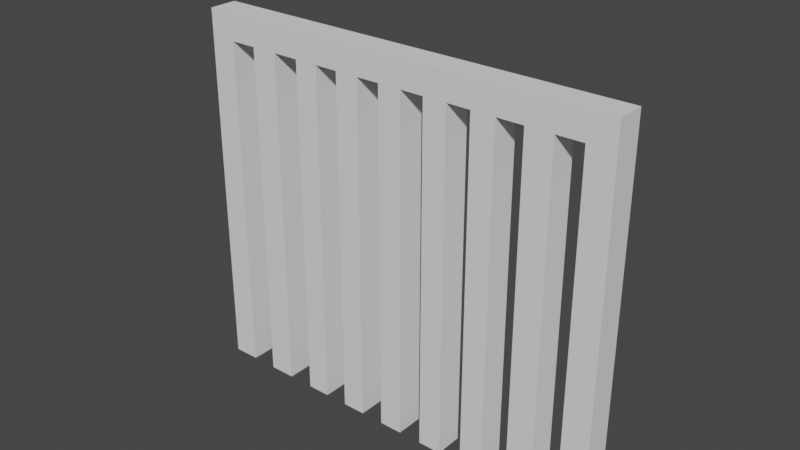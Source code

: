 # Source: village_gate.blend  (saved by Blender 2.83.19; exported with 4.5.12 LTS)
import bpy
from mathutils import Matrix  # noqa: F401  (used for matrix-valued properties, if any)

bpy.ops.wm.read_factory_settings(use_empty=True)
scene = bpy.context.scene
scene.name = 'Scene'

# ---- collections
col_collection = bpy.data.collections.new('Collection'); scene.collection.children.link(col_collection)

# ---- world
world_world = bpy.data.worlds.new('World'); scene.world = world_world
world_world.use_nodes = True; world_world.node_tree.nodes.clear()
_N = world_world.node_tree.nodes; _L = world_world.node_tree.links
n0 = _N.new('ShaderNodeOutputWorld'); n0.name = 'World Output'; n0.location = (300, 300)
n1 = _N.new('ShaderNodeBackground'); n1.name = 'Background'; n1.location = (10, 300)
n1.inputs[0].default_value = (0.05088, 0.05088, 0.05088, 1.0)
_L.new(n1.outputs[0], n0.inputs[0])
n0.is_active_output = True
world_world.color = (0.05088, 0.05088, 0.05088)
world_world.use_sun_shadow = False
world_world.sun_shadow_jitter_overblur = 0.0

# ---- meshes
me_grid = bpy.data.meshes.new('Grid')
me_grid.from_pydata([(-1.0, 0.0, -4.371e-08), (-0.7778, 0.0, -4.371e-08), (-0.5556, 0.0, -4.371e-08), (-0.3333, 0.0, -4.371e-08), (-0.1111, 0.0, -4.371e-08), (0.1111, 0.0, -4.371e-08), (0.3333, 0.0, -4.371e-08), (0.5556, 0.0, -4.371e-08), (0.7778, 0.0, -4.371e-08), (1.0, 0.0, -4.371e-08), (-1.0, 0.2222, -4.371e-08), (-0.7778, 0.2222, -4.371e-08), (-0.5556, 0.2222, -4.371e-08), (-0.3333, 0.2222, -4.371e-08), (-0.1111, 0.2222, -4.371e-08), (0.1111, 0.2222, -4.371e-08), (0.3333, 0.2222, -4.371e-08), (0.5556, 0.2222, -4.371e-08), (0.7778, 0.2222, -4.371e-08), (1.0, 0.2222, -4.371e-08), (-1.0, 0.4444, -4.371e-08), (-0.7778, 0.4444, -4.371e-08), (-0.5556, 0.4444, -4.371e-08), (-0.3333, 0.4444, -4.371e-08), (-0.1111, 0.4444, -4.371e-08), (0.1111, 0.4444, -4.371e-08), (0.3333, 0.4444, -4.371e-08), (0.5556, 0.4444, -4.371e-08), (0.7778, 0.4444, -4.371e-08), (1.0, 0.4444, -4.371e-08), (-1.0, 0.6667, -4.371e-08), (-0.7778, 0.6667, -4.371e-08), (-0.5556, 0.6667, -4.371e-08), (-0.3333, 0.6667, -4.371e-08), (-0.1111, 0.6667, -4.371e-08), (0.1111, 0.6667, -4.371e-08), (0.3333, 0.6667, -4.371e-08), (0.5556, 0.6667, -4.371e-08), (0.7778, 0.6667, -4.371e-08), (1.0, 0.6667, -4.371e-08), (-1.0, 0.8889, -4.371e-08), (-0.7778, 0.8889, -4.371e-08), (-0.5556, 0.8889, -4.371e-08), (-0.3333, 0.8889, -4.371e-08), (-0.1111, 0.8889, -4.371e-08), (0.1111, 0.8889, -4.371e-08), (0.3333, 0.8889, -4.371e-08), (0.5556, 0.8889, -4.371e-08), (0.7778, 0.8889, -4.371e-08), (1.0, 0.8889, -4.371e-08), (-1.0, 1.111, -4.371e-08), (-0.7778, 1.111, -4.371e-08), (-0.5556, 1.111, -4.371e-08), (-0.3333, 1.111, -4.371e-08), (-0.1111, 1.111, -4.371e-08), (0.1111, 1.111, -4.371e-08), (0.3333, 1.111, -4.371e-08), (0.5556, 1.111, -4.371e-08), (0.7778, 1.111, -4.371e-08), (1.0, 1.111, -4.371e-08), (-1.0, 1.333, -4.371e-08), (-0.7778, 1.333, -4.371e-08), (-0.5556, 1.333, -4.371e-08), (-0.3333, 1.333, -4.371e-08), (-0.1111, 1.333, -4.371e-08), (0.1111, 1.333, -4.371e-08), (0.3333, 1.333, -4.371e-08), (0.5556, 1.333, -4.371e-08), (0.7778, 1.333, -4.371e-08), (1.0, 1.333, -4.371e-08), (-1.0, 1.556, -4.371e-08), (-0.7778, 1.556, -4.371e-08), (-0.5556, 1.556, -4.371e-08), (-0.3333, 1.556, -4.371e-08), (-0.1111, 1.556, -4.371e-08), (0.1111, 1.556, -4.371e-08), (0.3333, 1.556, -4.371e-08), (0.5556, 1.556, -4.371e-08), (0.7778, 1.556, -4.371e-08), (1.0, 1.556, -4.371e-08), (-1.0, 1.778, -4.371e-08), (-0.7778, 1.778, -4.371e-08), (-0.5556, 1.778, -4.371e-08), (-0.3333, 1.778, -4.371e-08), (-0.1111, 1.778, -4.371e-08), (0.1111, 1.778, -4.371e-08), (0.3333, 1.778, -4.371e-08), (0.5556, 1.778, -4.371e-08), (0.7778, 1.778, -4.371e-08), (1.0, 1.778, -4.371e-08), (-1.0, 2.0, -4.371e-08), (-0.7778, 2.0, -4.371e-08), (-0.5556, 2.0, -4.371e-08), (-0.3333, 2.0, -4.371e-08), (-0.1111, 2.0, -4.371e-08), (0.1111, 2.0, -4.371e-08), (0.3333, 2.0, -4.371e-08), (0.5556, 2.0, -4.371e-08), (0.7778, 2.0, -4.371e-08), (1.0, 2.0, -4.371e-08), (-1.0, 0.0, -4.371e-08), (-1.0, 0.2222, -4.371e-08), (-1.0, 0.4444, -4.371e-08), (-1.0, 0.6667, -4.371e-08), (-1.0, 0.8889, -4.371e-08), (-1.0, 1.111, -4.371e-08), (-1.0, 1.333, -4.371e-08), (-1.0, 1.556, -4.371e-08), (-1.0, 1.778, -4.371e-08), (-1.0, 2.0, -4.371e-08), (-2.0, 0.0, -4.371e-08), (-2.0, 0.2222, -4.371e-08), (-2.0, 0.4444, -4.371e-08), (-2.0, 0.6667, -4.371e-08), (-2.0, 0.8889, -4.371e-08), (-2.0, 1.111, -4.371e-08), (-2.0, 1.333, -4.371e-08), (-2.0, 1.556, -4.371e-08), (-2.0, 1.778, -4.371e-08), (-2.0, 2.0, -4.371e-08), (2.0, 0.0, -4.371e-08), (2.0, 0.2222, -4.371e-08), (2.0, 0.4444, -4.371e-08), (2.0, 0.6667, -4.371e-08), (2.0, 0.8889, -4.371e-08), (2.0, 1.111, -4.371e-08), (2.0, 1.333, -4.371e-08), (2.0, 1.556, -4.371e-08), (2.0, 1.778, -4.371e-08), (2.0, 2.0, -4.371e-08), (-1.0, 4.0, -1.311e-07), (-0.3333, 0.6667, 0.2655), (-0.5556, 0.6667, 0.2655), (-0.7778, 0.6667, 0.2655), (-1.0, 0.6667, 0.2655), (1.0, 0.4444, 0.2655), (0.7778, 0.4444, 0.2655), (0.5556, 0.4444, 0.2655), (0.3333, 0.4444, 0.2655), (0.1111, 0.4444, 0.2655), (-1.0, 4.0, -1.311e-07), (-0.1111, 0.4444, 0.2655), (-0.3333, 0.4444, 0.2655), (-1.5, 0.4444, -4.371e-08), (-1.5, 0.6667, -4.371e-08), (-1.5, 1.333, -4.371e-08), (-1.5, 1.556, -4.371e-08), (-1.5, 0.8889, -4.371e-08), (-1.5, 0.0, -4.371e-08), (-1.5, 0.2222, -4.371e-08), (-1.5, 1.778, -4.371e-08), (-1.5, 1.111, -4.371e-08), (-1.5, 2.0, -4.371e-08), (-0.5556, 0.4444, 0.2655), (-1.25, 0.4444, -4.371e-08), (-1.25, 1.333, -4.371e-08), (-1.25, 0.0, -4.371e-08), (-1.25, 0.6667, -4.371e-08), (-1.25, 1.556, -4.371e-08), (-1.25, 0.8889, -4.371e-08), (-1.25, 0.2222, -4.371e-08), (-1.25, 1.778, -4.371e-08), (-1.25, 1.111, -4.371e-08), (-1.25, 2.0, -4.371e-08), (-0.7778, 0.4444, 0.2655), (-1.75, 0.6667, -4.371e-08), (-1.75, 1.556, -4.371e-08), (-1.75, 0.8889, -4.371e-08), (-1.75, 0.2222, -4.371e-08), (-1.75, 1.778, -4.371e-08), (-1.75, 1.111, -4.371e-08), (-1.75, 2.0, -4.371e-08), (-1.0, 0.4444, 0.2655), (-1.75, 0.4444, -4.371e-08), (-1.75, 1.333, -4.371e-08), (-1.75, 0.0, -4.371e-08), (1.5, 1.333, -4.371e-08), (1.5, 1.111, -4.371e-08), (1.5, 0.2222, -4.371e-08), (1.5, 0.0, -4.371e-08), (1.5, 1.778, -4.371e-08), (1.5, 1.556, -4.371e-08), (1.5, 0.6667, -4.371e-08), (1.5, 0.4444, -4.371e-08), (1.5, 0.8889, -4.371e-08), (1.5, 2.0, -4.371e-08), (1.0, 0.2222, 0.2655), (1.75, 1.111, -4.371e-08), (1.75, 0.0, -4.371e-08), (1.75, 1.556, -4.371e-08), (1.75, 0.4444, -4.371e-08), (1.75, 0.8889, -4.371e-08), (1.75, 1.333, -4.371e-08), (1.75, 0.2222, -4.371e-08), (1.75, 1.778, -4.371e-08), (1.75, 0.6667, -4.371e-08), (1.75, 2.0, -4.371e-08), (1.0, 1.161e-08, 0.2655), (1.25, 1.333, -4.371e-08), (1.25, 0.2222, -4.371e-08), (1.25, 1.778, -4.371e-08), (1.25, 0.6667, -4.371e-08), (1.25, 2.0, -4.371e-08), (0.7778, 0.2222, 0.2655), (1.25, 1.111, -4.371e-08), (1.25, 0.0, -4.371e-08), (1.25, 1.556, -4.371e-08), (1.25, 0.4444, -4.371e-08), (1.25, 0.8889, -4.371e-08), (0.3333, 3.0, -8.742e-08), (0.5556, 3.0, -8.742e-08), (-0.7778, 3.0, -8.742e-08), (-0.5556, 3.0, -8.742e-08), (0.7778, 3.0, -8.742e-08), (1.0, 3.0, -8.742e-08), (-0.3333, 3.0, -8.742e-08), (-0.1111, 3.0, -8.742e-08), (-2.0, 3.0, -8.742e-08), (-1.0, 3.0, -8.742e-08), (0.1111, 3.0, -8.742e-08), (-1.0, 3.0, -8.742e-08), (2.0, 3.0, -8.742e-08), (-1.5, 3.0, -8.742e-08), (-1.25, 3.0, -8.742e-08), (-1.75, 3.0, -8.742e-08), (1.5, 3.0, -8.742e-08), (1.75, 3.0, -8.742e-08), (1.25, 3.0, -8.742e-08), (0.3333, 2.5, -6.557e-08), (-0.7778, 2.5, -6.557e-08), (0.7778, 2.5, -6.557e-08), (-0.3333, 2.5, -6.557e-08), (-2.0, 2.5, -6.557e-08), (0.1111, 2.5, -6.557e-08), (-1.0, 2.5, -6.557e-08), (0.5556, 2.5, -6.557e-08), (-0.5556, 2.5, -6.557e-08), (1.0, 2.5, -6.557e-08), (-0.1111, 2.5, -6.557e-08), (-1.0, 2.5, -6.557e-08), (2.0, 2.5, -6.557e-08), (-1.5, 2.5, -6.557e-08), (-1.25, 2.5, -6.557e-08), (-1.75, 2.5, -6.557e-08), (1.5, 2.5, -6.557e-08), (1.75, 2.5, -6.557e-08), (1.25, 2.5, -6.557e-08), (0.3333, 2.25, -5.464e-08), (-0.7778, 2.25, -5.464e-08), (0.7778, 2.25, -5.464e-08), (-0.3333, 2.25, -5.464e-08), (-2.0, 2.25, -5.464e-08), (0.1111, 2.25, -5.464e-08), (-1.0, 2.25, -5.464e-08), (0.5556, 2.25, -5.464e-08), (-0.5556, 2.25, -5.464e-08), (1.0, 2.25, -5.464e-08), (-0.1111, 2.25, -5.464e-08), (-1.0, 2.25, -5.464e-08), (2.0, 2.25, -5.464e-08), (-1.5, 2.25, -5.464e-08), (-1.25, 2.25, -5.464e-08), (-1.75, 2.25, -5.464e-08), (1.5, 2.25, -5.464e-08), (1.75, 2.25, -5.464e-08), (1.25, 2.25, -5.464e-08), (0.5556, 2.75, -7.649e-08), (-0.5556, 2.75, -7.649e-08), (1.0, 2.75, -7.649e-08), (-0.1111, 2.75, -7.649e-08), (-1.0, 2.75, -7.649e-08), (2.0, 2.75, -7.649e-08), (-1.5, 2.75, -7.649e-08), (-1.25, 2.75, -7.649e-08), (-1.75, 2.75, -7.649e-08), (1.5, 2.75, -7.649e-08), (1.75, 2.75, -7.649e-08), (1.25, 2.75, -7.649e-08), (0.3333, 2.75, -7.649e-08), (-0.7778, 2.75, -7.649e-08), (0.7778, 2.75, -7.649e-08), (-0.3333, 2.75, -7.649e-08), (-2.0, 2.75, -7.649e-08), (0.1111, 2.75, -7.649e-08), (-1.0, 2.75, -7.649e-08), (0.5556, 3.5, -1.093e-07), (-0.5556, 3.5, -1.093e-07), (1.0, 3.5, -1.093e-07), (-0.1111, 3.5, -1.093e-07), (-1.0, 3.5, -1.093e-07), (2.0, 3.5, -1.093e-07), (-1.5, 3.5, -1.093e-07), (-1.25, 3.5, -1.093e-07), (-1.75, 3.5, -1.093e-07), (1.5, 3.5, -1.093e-07), (1.75, 3.5, -1.093e-07), (1.25, 3.5, -1.093e-07), (0.3333, 3.5, -1.093e-07), (-0.7778, 3.5, -1.093e-07), (0.7778, 3.5, -1.093e-07), (-0.3333, 3.5, -1.093e-07), (-2.0, 3.5, -1.093e-07), (0.1111, 3.5, -1.093e-07), (-1.0, 3.5, -1.093e-07), (0.3333, 3.25, -9.835e-08), (-0.7778, 3.25, -9.835e-08), (0.7778, 3.25, -9.835e-08), (-0.3333, 3.25, -9.835e-08), (-2.0, 3.25, -9.835e-08), (0.1111, 3.25, -9.835e-08), (-1.0, 3.25, -9.835e-08), (0.5556, 3.25, -9.835e-08), (-0.5556, 3.25, -9.835e-08), (1.0, 3.25, -9.835e-08), (-0.1111, 3.25, -9.835e-08), (-1.0, 3.25, -9.835e-08), (2.0, 3.25, -9.835e-08), (-1.5, 3.25, -9.835e-08), (-1.25, 3.25, -9.835e-08), (-1.75, 3.25, -9.835e-08), (1.5, 3.25, -9.835e-08), (1.75, 3.25, -9.835e-08), (1.25, 3.25, -9.835e-08), (0.7778, 1.161e-08, 0.2655), (0.5556, 0.2222, 0.2655), (0.5556, 1.161e-08, 0.2655), (0.3333, 0.2222, 0.2655), (-1.0, 3.75, -1.202e-07), (0.3333, 1.161e-08, 0.2655), (0.1111, 0.2222, 0.2655), (0.1111, 1.161e-08, 0.2655), (-0.1111, 0.2222, 0.2655), (-0.1111, 1.161e-08, 0.2655), (-0.3333, 0.2222, 0.2655), (-0.3333, 1.161e-08, 0.2655), (-0.5556, 0.2222, 0.2655), (-0.5556, 1.161e-08, 0.2655), (-0.7778, 0.2222, 0.2655), (-0.7778, 1.161e-08, 0.2655), (-1.0, 1.161e-08, 0.2655), (-1.0, 0.2222, 0.2655), (-1.0, 3.75, -1.202e-07), (-0.1111, 0.6667, 0.2655), (0.1111, 0.6667, 0.2655), (0.3333, 0.6667, 0.2655), (0.5556, 0.6667, 0.2655), (0.7778, 0.6667, 0.2655), (1.0, 0.6667, 0.2655), (-1.0, 0.8889, 0.2655), (-0.7778, 0.8889, 0.2655), (-0.5556, 0.8889, 0.2655), (-0.3333, 0.8889, 0.2655), (-0.1111, 0.8889, 0.2655), (0.1111, 0.8889, 0.2655), (0.3333, 0.8889, 0.2655), (0.5556, 0.8889, 0.2655), (0.7778, 0.8889, 0.2655), (1.0, 0.8889, 0.2655), (-1.0, 1.111, 0.2655), (-0.7778, 1.111, 0.2655), (-0.5556, 1.111, 0.2655), (-0.3333, 1.111, 0.2655), (-0.1111, 1.111, 0.2655), (0.1111, 1.111, 0.2655), (0.3333, 1.111, 0.2655), (0.5556, 1.111, 0.2655), (0.7778, 1.111, 0.2655), (1.0, 1.111, 0.2655), (-1.0, 1.333, 0.2655), (-0.7778, 1.333, 0.2655), (-0.5556, 1.333, 0.2655), (-0.3333, 1.333, 0.2655), (-0.1111, 1.333, 0.2655), (0.1111, 1.333, 0.2655), (0.3333, 1.333, 0.2655), (0.5556, 1.333, 0.2655), (0.7778, 1.333, 0.2655), (1.0, 1.333, 0.2655), (-1.0, 1.556, 0.2655), (-0.7778, 1.556, 0.2655), (-0.5556, 1.556, 0.2655), (-0.3333, 1.556, 0.2655), (-0.1111, 1.556, 0.2655), (0.1111, 1.556, 0.2655), (0.3333, 1.556, 0.2655), (0.5556, 1.556, 0.2655), (0.7778, 1.556, 0.2655), (1.0, 1.556, 0.2655), (-1.0, 1.778, 0.2655), (-0.7778, 1.778, 0.2655), (-0.5556, 1.778, 0.2655), (-0.3333, 1.778, 0.2655), (-0.1111, 1.778, 0.2655), (0.1111, 1.778, 0.2655), (0.3333, 1.778, 0.2655), (0.5556, 1.778, 0.2655), (0.7778, 1.778, 0.2655), (1.0, 1.778, 0.2655), (-1.0, 2.0, 0.2655), (-0.7778, 2.0, 0.2655), (-0.5556, 2.0, 0.2655), (-0.3333, 2.0, 0.2655), (-0.1111, 2.0, 0.2655), (0.1111, 2.0, 0.2655), (0.3333, 2.0, 0.2655), (0.5556, 2.0, 0.2655), (0.7778, 2.0, 0.2655), (1.0, 2.0, 0.2655), (-2.0, 0.2222, 0.2655), (-2.0, 1.161e-08, 0.2655), (-2.0, 0.4444, 0.2655), (-2.0, 0.6667, 0.2655), (-2.0, 0.8889, 0.2655), (-2.0, 1.111, 0.2655), (-2.0, 1.333, 0.2655), (-2.0, 1.556, 0.2655), (-2.0, 1.778, 0.2655), (-2.0, 2.0, 0.2655), (-1.75, 0.6667, 0.2655), (-1.75, 1.556, 0.2655), (-1.75, 0.8889, 0.2655), (-1.75, 0.2222, 0.2655), (-1.75, 1.778, 0.2655), (-1.75, 1.111, 0.2655), (-1.75, 2.0, 0.2655), (2.0, 1.161e-08, 0.2655), (2.0, 0.2222, 0.2655), (2.0, 0.4444, 0.2655), (2.0, 0.6667, 0.2655), (2.0, 0.8889, 0.2655), (2.0, 1.111, 0.2655), (2.0, 1.333, 0.2655), (2.0, 1.556, 0.2655), (2.0, 1.778, 0.2655), (2.0, 2.0, 0.2655), (1.75, 1.111, 0.2655), (1.75, 1.161e-08, 0.2655), (1.75, 1.556, 0.2655), (1.75, 0.4444, 0.2655), (1.75, 0.8889, 0.2655), (0.3333, 2.25, 0.2655), (-0.7778, 2.25, 0.2655), (0.7778, 2.25, 0.2655), (-0.3333, 2.25, 0.2655), (-2.0, 2.25, 0.2655), (0.1111, 2.25, 0.2655), (-1.0, 2.25, 0.2655), (-1.25, 0.6667, 0.2655), (-1.5, 0.6667, 0.2655), (-1.25, 1.556, 0.2655), (-1.5, 1.556, 0.2655), (-1.25, 0.8889, 0.2655), (-1.5, 0.8889, 0.2655), (-1.25, 0.2222, 0.2655), (-1.5, 0.2222, 0.2655), (-1.25, 1.778, 0.2655), (-1.5, 1.778, 0.2655), (-1.25, 1.111, 0.2655), (-1.5, 1.111, 0.2655), (-1.25, 2.0, 0.2655), (-1.5, 2.0, 0.2655), (-1.5, 1.333, 0.2655), (-1.5, 0.4444, 0.2655), (-1.5, 1.161e-08, 0.2655), (-1.25, 0.4444, 0.2655), (-1.25, 1.333, 0.2655), (-1.25, 1.161e-08, 0.2655), (-1.75, 0.4444, 0.2655), (-1.75, 1.333, 0.2655), (-1.75, 1.161e-08, 0.2655), (1.25, 1.111, 0.2655), (1.5, 1.111, 0.2655), (1.25, 1.161e-08, 0.2655), (1.5, 1.161e-08, 0.2655), (1.25, 1.556, 0.2655), (1.5, 1.556, 0.2655), (1.25, 0.4444, 0.2655), (1.5, 0.4444, 0.2655), (1.25, 0.8889, 0.2655), (1.5, 0.8889, 0.2655), (1.5, 0.6667, 0.2655), (1.5, 1.778, 0.2655), (1.5, 2.0, 0.2655), (1.5, 0.2222, 0.2655), (1.5, 1.333, 0.2655), (1.75, 1.333, 0.2655), (1.75, 0.2222, 0.2655), (1.75, 1.778, 0.2655), (1.75, 0.6667, 0.2655), (1.75, 2.0, 0.2655), (1.25, 1.333, 0.2655), (1.25, 0.2222, 0.2655), (1.25, 1.778, 0.2655), (1.25, 0.6667, 0.2655), (1.25, 2.0, 0.2655), (0.3333, 3.25, 0.2655), (0.3333, 3.0, 0.2655), (0.5556, 2.75, 0.2655), (0.5556, 3.0, 0.2655), (-0.7778, 3.25, 0.2655), (-0.7778, 3.0, 0.2655), (-0.5556, 2.75, 0.2655), (-0.5556, 3.0, 0.2655), (0.7778, 3.25, 0.2655), (0.7778, 3.0, 0.2655), (1.0, 2.75, 0.2655), (1.0, 3.0, 0.2655), (-0.3333, 3.25, 0.2655), (-0.3333, 3.0, 0.2655), (-0.1111, 2.75, 0.2655), (-0.1111, 3.0, 0.2655), (-2.0, 3.25, 0.2655), (-2.0, 3.0, 0.2655), (0.1111, 3.25, 0.2655), (0.1111, 3.0, 0.2655), (-1.0, 3.25, 0.2655), (-1.0, 3.0, 0.2655), (2.0, 2.75, 0.2655), (2.0, 3.0, 0.2655), (-1.5, 2.75, 0.2655), (-1.5, 3.0, 0.2655), (-1.25, 2.75, 0.2655), (-1.25, 3.0, 0.2655), (-1.75, 2.75, 0.2655), (-1.75, 3.0, 0.2655), (1.5, 2.75, 0.2655), (1.5, 3.0, 0.2655), (1.75, 2.75, 0.2655), (1.75, 3.0, 0.2655), (1.25, 2.75, 0.2655), (1.25, 3.0, 0.2655), (0.3333, 2.75, 0.2655), (0.3333, 2.5, 0.2655), (-0.7778, 2.75, 0.2655), (-0.7778, 2.5, 0.2655), (0.7778, 2.75, 0.2655), (0.7778, 2.5, 0.2655), (-0.3333, 2.75, 0.2655), (-0.3333, 2.5, 0.2655), (-2.0, 2.75, 0.2655), (-2.0, 2.5, 0.2655), (0.1111, 2.75, 0.2655), (0.1111, 2.5, 0.2655), (-1.0, 2.75, 0.2655), (-1.0, 2.5, 0.2655), (0.5556, 2.25, 0.2655), (0.5556, 2.5, 0.2655), (-0.5556, 2.25, 0.2655), (-0.5556, 2.5, 0.2655), (1.0, 2.25, 0.2655), (1.0, 2.5, 0.2655), (-0.1111, 2.25, 0.2655), (-0.1111, 2.5, 0.2655), (2.0, 2.25, 0.2655), (2.0, 2.5, 0.2655), (-1.5, 2.25, 0.2655), (-1.5, 2.5, 0.2655), (-1.25, 2.25, 0.2655), (-1.25, 2.5, 0.2655), (-1.75, 2.25, 0.2655), (-1.75, 2.5, 0.2655), (1.5, 2.25, 0.2655), (1.5, 2.5, 0.2655), (1.75, 2.25, 0.2655), (1.75, 2.5, 0.2655), (1.25, 2.25, 0.2655), (1.25, 2.5, 0.2655), (0.5556, 3.25, 0.2655), (0.5556, 3.5, 0.2655), (-0.5556, 3.25, 0.2655), (-0.5556, 3.5, 0.2655), (1.0, 3.25, 0.2655), (1.0, 3.5, 0.2655), (-0.1111, 3.25, 0.2655), (-0.1111, 3.5, 0.2655), (-1.0, 3.25, 0.2655), (-1.0, 3.5, 0.2655), (2.0, 3.25, 0.2655), (2.0, 3.5, 0.2655), (-1.5, 3.25, 0.2655), (-1.5, 3.5, 0.2655), (-1.25, 3.25, 0.2655), (-1.25, 3.5, 0.2655), (-1.75, 3.25, 0.2655), (-1.75, 3.5, 0.2655), (1.5, 3.25, 0.2655), (1.5, 3.5, 0.2655), (1.75, 3.25, 0.2655), (1.75, 3.5, 0.2655), (1.25, 3.25, 0.2655), (1.25, 3.5, 0.2655), (-2.0, 3.5, 0.2655), (0.1111, 3.5, 0.2655), (-0.3333, 3.5, 0.2655), (0.7778, 3.5, 0.2655), (-0.7778, 3.5, 0.2655), (-1.0, 3.5, 0.2655), (0.3333, 3.5, 0.2655)], [], [(88, 78, 386, 396), (34, 24, 141, 342), (193, 188, 436, 486), (192, 187, 435, 485), (97, 254, 545, 405), (255, 92, 400, 547), (23, 33, 131, 142), (530, 526, 585, 589), (253, 90, 398, 446), (194, 189, 437, 487), (512, 524, 583, 511), (234, 253, 446, 544), (520, 522, 581, 579), (285, 297, 597, 568), (528, 518, 577, 587), (77, 87, 395, 385), (510, 514, 513, 573), (95, 252, 445, 403), (195, 190, 438, 488), (502, 508, 507, 569), (252, 233, 542, 445), (516, 500, 499, 515), (32, 22, 153, 132), (504, 506, 571, 503), (286, 298, 595, 570), (496, 498, 567, 495), (187, 191, 439, 435), (232, 251, 444, 540), (495, 567, 568, 597), (287, 299, 594, 572), (499, 569, 570, 595), (86, 76, 384, 394), (503, 571, 572, 594), (251, 119, 417, 444), (507, 573, 574, 593), (189, 192, 485, 437), (250, 231, 538, 443), (581, 575, 576, 582), (21, 31, 133, 164), (513, 495, 597, 592), (288, 300, 593, 574), (515, 499, 595, 596), (190, 193, 486, 438), (567, 503, 594, 568), (230, 249, 442, 536), (30, 20, 172, 134), (569, 507, 593, 570), (289, 292, 582, 576), (573, 513, 592, 574), (75, 85, 393, 383), (587, 577, 578, 588), (93, 250, 443, 401), (583, 579, 580, 584), (196, 194, 487, 489), (248, 229, 534, 441), (579, 581, 582, 580), (297, 302, 592, 597), (511, 583, 584, 591), (191, 195, 488, 439), (589, 585, 586, 590), (228, 247, 440, 532), (585, 587, 588, 586), (19, 29, 135, 186), (298, 303, 596, 595), (571, 589, 590, 572), (84, 74, 382, 392), (566, 562, 525, 529), (249, 98, 406, 442), (540, 560, 523, 539), (299, 285, 568, 594), (556, 558, 521, 519), (28, 18, 203, 136), (300, 286, 570, 593), (564, 554, 517, 527), (73, 83, 391, 381), (552, 542, 541, 509), (91, 248, 441, 399), (548, 538, 537, 501), (17, 27, 137, 324), (544, 534, 533, 543), (302, 288, 574, 592), (50, 60, 106, 105), (70, 80, 108, 107), (20, 30, 103, 102), (40, 50, 105, 104), (0, 10, 101, 100), (60, 70, 107, 106), (10, 20, 102, 101), (80, 90, 109, 108), (30, 40, 104, 103), (82, 72, 380, 390), (247, 96, 404, 440), (290, 295, 588, 578), (26, 16, 326, 138), (291, 293, 584, 580), (71, 81, 389, 379), (292, 291, 580, 582), (80, 70, 378, 388), (15, 25, 139, 329), (293, 301, 591, 584), (294, 296, 590, 586), (69, 79, 387, 377), (24, 14, 331, 141), (295, 294, 586, 588), (296, 287, 572, 590), (78, 68, 376, 386), (13, 23, 142, 333), (177, 176, 484, 471), (536, 550, 505, 535), (532, 546, 497, 531), (404, 405, 545, 440), (406, 407, 549, 442), (398, 399, 441, 446), (400, 401, 443, 547), (402, 403, 445, 551), (489, 434, 553, 563), (460, 459, 557, 555), (327, 341, 130, 140), (417, 424, 559, 444), (494, 482, 561, 565), (565, 561, 562, 566), (67, 77, 385, 375), (179, 178, 483, 473), (22, 12, 335, 153), (181, 180, 481, 475), (76, 66, 374, 384), (183, 182, 480, 477), (11, 21, 164, 337), (184, 177, 471, 479), (20, 10, 340, 172), (444, 559, 560, 540), (555, 557, 558, 556), (563, 553, 554, 564), (551, 445, 542, 552), (547, 443, 538, 548), (446, 441, 534, 544), (442, 549, 550, 536), (440, 545, 546, 532), (531, 497, 498, 496), (535, 505, 506, 504), (543, 533, 500, 516), (501, 537, 508, 502), (509, 541, 514, 510), (527, 517, 518, 528), (519, 521, 522, 520), (539, 523, 524, 512), (529, 525, 526, 530), (490, 470, 471, 484), (491, 472, 473, 483), (492, 474, 475, 481), (493, 476, 477, 480), (65, 75, 383, 373), (176, 181, 475, 484), (178, 183, 477, 483), (246, 265, 565, 566), (9, 19, 186, 197), (74, 64, 372, 382), (180, 185, 482, 481), (245, 264, 563, 564), (8, 9, 197, 323), (470, 478, 479, 471), (474, 490, 484, 475), (476, 491, 483, 477), (494, 492, 481, 482), (478, 493, 480, 479), (464, 447, 448, 462), (465, 449, 450, 461), (447, 451, 452, 448), (466, 453, 454, 463), (449, 455, 456, 450), (451, 457, 458, 452), (453, 464, 462, 454), (455, 459, 460, 456), (457, 465, 461, 458), (439, 488, 428, 429), (489, 487, 433, 434), (438, 486, 426, 427), (437, 485, 431, 432), (435, 439, 429, 430), (488, 438, 427, 428), (487, 437, 432, 433), (486, 436, 425, 426), (182, 184, 479, 480), (263, 244, 562, 561), (63, 73, 381, 371), (485, 435, 430, 431), (262, 243, 560, 559), (18, 8, 323, 203), (270, 284, 220, 218), (261, 242, 558, 557), (423, 468, 414, 413), (72, 62, 370, 380), (422, 424, 417, 416), (421, 467, 410, 408), (420, 423, 413, 412), (188, 120, 425, 436), (419, 422, 416, 415), (241, 260, 555, 556), (259, 240, 554, 553), (469, 421, 408, 409), (7, 17, 324, 325), (418, 420, 412, 411), (468, 419, 415, 414), (467, 418, 411, 410), (316, 290, 578, 577), (396, 397, 407, 406), (61, 71, 379, 369), (258, 253, 234, 239), (6, 7, 325, 328), (315, 289, 576, 575), (394, 395, 405, 404), (70, 60, 368, 378), (238, 257, 551, 552), (128, 129, 434, 433), (392, 393, 403, 402), (390, 391, 401, 400), (388, 389, 399, 398), (386, 387, 397, 396), (256, 237, 550, 549), (16, 6, 328, 326), (59, 69, 377, 367), (384, 385, 395, 394), (127, 128, 433, 432), (236, 255, 547, 548), (109, 90, 253, 258), (126, 127, 432, 431), (382, 383, 393, 392), (205, 179, 473, 472), (380, 381, 391, 390), (378, 379, 389, 388), (376, 377, 387, 386), (254, 235, 546, 545), (374, 375, 385, 384), (68, 58, 366, 376), (125, 126, 431, 430), (372, 373, 383, 382), (284, 234, 544, 543), (370, 371, 381, 380), (368, 369, 379, 378), (366, 367, 377, 376), (5, 15, 329, 330), (364, 365, 375, 374), (124, 125, 430, 429), (239, 234, 284, 270), (233, 283, 541, 542), (4, 5, 330, 332), (362, 363, 373, 372), (57, 67, 375, 365), (123, 124, 429, 428), (282, 232, 540, 539), (360, 361, 371, 370), (358, 359, 369, 368), (122, 123, 428, 427), (173, 165, 418, 467), (231, 281, 537, 538), (14, 4, 332, 331), (66, 56, 364, 374), (121, 122, 427, 426), (174, 166, 419, 468), (280, 230, 536, 535), (315, 310, 303, 289), (120, 121, 426, 425), (165, 167, 420, 418), (229, 279, 533, 534), (55, 65, 373, 363), (175, 168, 421, 469), (278, 228, 532, 531), (3, 13, 333, 334), (166, 169, 422, 419), (2, 3, 334, 336), (64, 54, 362, 372), (356, 357, 367, 366), (167, 170, 423, 420), (354, 355, 365, 364), (352, 353, 363, 362), (350, 351, 361, 360), (168, 173, 467, 421), (348, 349, 359, 358), (12, 2, 336, 335), (218, 220, 310, 315), (53, 63, 371, 361), (169, 171, 424, 422), (346, 347, 357, 356), (170, 174, 468, 423), (62, 52, 360, 370), (1, 11, 337, 338), (344, 345, 355, 354), (342, 343, 353, 352), (132, 131, 351, 350), (134, 133, 349, 348), (136, 135, 347, 346), (138, 137, 345, 344), (141, 139, 343, 342), (153, 142, 131, 132), (172, 164, 133, 134), (203, 186, 135, 136), (289, 303, 341, 327), (326, 324, 137, 138), (331, 329, 139, 141), (335, 333, 142, 153), (340, 337, 164, 172), (323, 197, 186, 203), (328, 325, 324, 326), (332, 330, 329, 331), (336, 334, 333, 335), (339, 338, 337, 340), (99, 256, 549, 407), (79, 89, 397, 387), (257, 94, 402, 551), (301, 308, 511, 591), (25, 35, 343, 139), (90, 80, 388, 398), (129, 259, 553, 434), (81, 91, 399, 389), (303, 310, 515, 596), (36, 26, 138, 344), (260, 152, 460, 555), (210, 311, 567, 498), (163, 261, 557, 459), (92, 82, 390, 400), (312, 212, 502, 569), (27, 37, 345, 137), (171, 262, 559, 424), (214, 313, 571, 506), (185, 263, 561, 482), (83, 93, 401, 391), (314, 216, 510, 573), (38, 28, 136, 346), (264, 196, 489, 563), (265, 202, 494, 565), (94, 84, 392, 402), (221, 316, 577, 518), (29, 39, 347, 135), (317, 222, 520, 579), (198, 204, 470, 490), (145, 151, 458, 461), (85, 95, 403, 393), (223, 318, 581, 522), (40, 30, 134, 348), (199, 205, 472, 491), (152, 150, 456, 460), (224, 319, 583, 524), (31, 41, 349, 133), (200, 206, 474, 492), (143, 149, 454, 462), (96, 86, 394, 404), (225, 320, 585, 526), (201, 207, 476, 493), (151, 147, 452, 458), (321, 226, 528, 587), (42, 32, 132, 350), (204, 208, 478, 470), (150, 146, 450, 456), (87, 97, 405, 395), (322, 227, 530, 589), (206, 198, 490, 474), (149, 148, 463, 454), (33, 43, 351, 131), (207, 199, 491, 476), (147, 144, 448, 452), (98, 88, 396, 406), (305, 312, 569, 499), (202, 200, 492, 494), (146, 145, 461, 450), (44, 34, 342, 352), (208, 201, 493, 478), (144, 143, 462, 448), (89, 99, 407, 397), (307, 314, 573, 507), (318, 315, 575, 581), (35, 45, 353, 343), (304, 209, 496, 495), (309, 304, 495, 513), (266, 210, 498, 497), (148, 156, 466, 463), (46, 36, 344, 354), (211, 305, 499, 500), (311, 306, 503, 567), (212, 267, 501, 502), (37, 47, 355, 345), (306, 213, 504, 503), (268, 214, 506, 505), (48, 38, 346, 356), (215, 307, 507, 508), (235, 266, 497, 546), (216, 269, 509, 510), (319, 317, 579, 583), (39, 49, 357, 347), (267, 236, 548, 501), (308, 217, 512, 511), (237, 268, 505, 550), (50, 40, 348, 358), (269, 238, 552, 509), (219, 309, 513, 514), (154, 157, 447, 464), (41, 51, 359, 349), (310, 220, 516, 515), (155, 158, 449, 465), (320, 321, 587, 585), (240, 271, 517, 554), (271, 221, 518, 517), (157, 159, 451, 447), (313, 322, 589, 571), (52, 42, 350, 360), (272, 241, 556, 519), (222, 272, 519, 520), (156, 160, 453, 466), (242, 273, 521, 558), (273, 223, 522, 521), (158, 161, 455, 449), (43, 53, 361, 351), (243, 274, 523, 560), (274, 224, 524, 523), (159, 162, 457, 451), (244, 275, 525, 562), (275, 225, 526, 525), (160, 154, 464, 453), (54, 44, 352, 362), (276, 245, 564, 527), (226, 276, 527, 528), (161, 163, 459, 455), (277, 246, 566, 529), (227, 277, 529, 530), (162, 155, 465, 457), (45, 55, 363, 353), (209, 278, 531, 496), (111, 110, 409, 408), (279, 211, 500, 533), (112, 111, 408, 410), (56, 46, 354, 364), (213, 280, 535, 504), (113, 112, 410, 411), (281, 215, 508, 537), (114, 113, 411, 412), (47, 57, 365, 355), (217, 282, 539, 512), (115, 114, 412, 413), (283, 219, 514, 541), (116, 115, 413, 414), (58, 48, 356, 366), (220, 284, 543, 516), (117, 116, 414, 415), (118, 117, 415, 416), (49, 59, 367, 357), (119, 118, 416, 417), (60, 50, 358, 368), (10, 0, 339, 340), (51, 61, 369, 359), (0, 1, 338, 339), (110, 175, 469, 409)])
_uv = me_grid.uv_layers.new(name='UVMap')
_uv.uv.foreach_set('vector', [0.0, 0.0, 0.0, 0.0, 0.0, 0.0, 0.0, 0.0, 0.0, 0.0, 0.0, 0.0, 0.0, 0.0, 0.0, 0.0, 0.0, 0.0, 0.0, 0.0, 0.0, 0.0, 0.0, 0.0, 0.0, 0.0, 0.0, 0.0, 0.0, 0.0, 0.0, 0.0, 0.0, 0.0, 0.0, 0.0, 0.0, 0.0, 0.0, 0.0, 0.0, 0.0, 0.0, 0.0, 0.0, 0.0, 0.0, 0.0, 0.0, 0.0, 0.0, 0.0, 0.0, 0.0, 0.0, 0.0, 1.0, 1.0, 1.0, 1.0, 1.0, 1.0, 1.0, 1.0, 0.0, 1.0, 0.0, 1.0, 0.0, 1.0, 0.0, 1.0, 0.0, 0.0, 0.0, 0.0, 0.0, 0.0, 0.0, 0.0, 0.0, 1.0, 0.0, 1.0, 0.0, 1.0, 0.0, 1.0, 0.0, 1.0, 0.0, 1.0, 0.0, 1.0, 0.0, 1.0, 0.0, 1.0, 0.0, 1.0, 0.0, 1.0, 0.0, 1.0, 0.0, 0.0, 0.0, 0.0, 0.0, 0.0, 0.0, 0.0, 1.0, 1.0, 1.0, 1.0, 1.0, 1.0, 1.0, 1.0, 0.0, 0.0, 0.0, 0.0, 0.0, 0.0, 0.0, 0.0, 0.4444, 1.0, 0.5556, 1.0, 0.5556, 1.0, 0.4444, 1.0, 0.0, 0.0, 0.0, 0.0, 0.0, 0.0, 0.0, 0.0, 0.0, 0.0, 0.0, 0.0, 0.0, 0.0, 0.0, 0.0, 0.2222, 1.0, 0.3333, 1.0, 0.3333, 1.0, 0.2222, 1.0, 0.0, 0.0, 0.0, 0.0, 0.0, 0.0, 0.0, 0.0, 0.0, 1.0, 0.1111, 1.0, 0.1111, 1.0, 0.0, 1.0, 0.0, 0.0, 0.0, 0.0, 0.0, 0.0, 0.0, 0.0, 0.8889, 1.0, 1.0, 1.0, 1.0, 1.0, 0.8889, 1.0, 0.0, 0.0, 0.0, 0.0, 0.0, 0.0, 0.0, 0.0, 0.6667, 1.0, 0.7778, 1.0, 0.7778, 1.0, 0.6667, 1.0, 0.0, 0.0, 0.0, 0.0, 0.0, 0.0, 0.0, 0.0, 0.0, 0.0, 0.0, 0.0, 0.0, 0.0, 0.0, 0.0, 0.6667, 1.0, 0.7778, 1.0, 0.7778, 1.0, 0.6667, 1.0, 0.0, 0.0, 0.0, 0.0, 0.0, 0.0, 0.0, 0.0, 0.1111, 1.0, 0.2222, 1.0, 0.2222, 1.0, 0.1111, 1.0, 0.0, 0.0, 0.0, 0.0, 0.0, 0.0, 0.0, 0.0, 0.8889, 1.0, 1.0, 1.0, 1.0, 1.0, 0.8889, 1.0, 0.0, 0.0, 0.0, 0.0, 0.0, 0.0, 0.0, 0.0, 0.3333, 1.0, 0.4444, 1.0, 0.4444, 1.0, 0.3333, 1.0, 0.0, 0.0, 0.0, 0.0, 0.0, 0.0, 0.0, 0.0, 0.0, 0.0, 0.0, 0.0, 0.0, 0.0, 0.0, 0.0, 0.0, 1.0, 0.0, 1.0, 0.0, 1.0, 0.0, 1.0, 0.0, 0.0, 0.0, 0.0, 0.0, 0.0, 0.0, 0.0, 0.5556, 1.0, 0.6667, 1.0, 0.6667, 1.0, 0.5556, 1.0, 0.0, 0.0, 0.0, 0.0, 0.0, 0.0, 0.0, 0.0, 0.0, 1.0, 0.1111, 1.0, 0.1111, 1.0, 0.0, 1.0, 0.0, 0.0, 0.0, 0.0, 0.0, 0.0, 0.0, 0.0, 0.7778, 1.0, 0.8889, 1.0, 0.8889, 1.0, 0.7778, 1.0, 0.0, 0.0, 0.0, 0.0, 0.0, 0.0, 0.0, 0.0, 0.0, 0.3333, 0.0, 0.2222, 0.0, 0.2222, 0.0, 0.3333, 0.2222, 1.0, 0.3333, 1.0, 0.3333, 1.0, 0.2222, 1.0, 0.0, 0.0, 0.0, 0.0, 0.0, 0.0, 0.0, 0.0, 0.4444, 1.0, 0.5556, 1.0, 0.5556, 1.0, 0.4444, 1.0, 0.0, 0.0, 0.0, 0.0, 0.0, 0.0, 0.0, 0.0, 1.0, 1.0, 1.0, 1.0, 1.0, 1.0, 1.0, 1.0, 0.0, 0.0, 0.0, 0.0, 0.0, 0.0, 0.0, 0.0, 0.0, 1.0, 0.0, 1.0, 0.0, 1.0, 0.0, 1.0, 0.0, 0.0, 0.0, 0.0, 0.0, 0.0, 0.0, 0.0, 0.0, 0.0, 0.0, 0.0, 0.0, 0.0, 0.0, 0.0, 0.0, 1.0, 0.0, 1.0, 0.0, 1.0, 0.0, 1.0, 0.0, 0.0, 0.0, 0.0, 0.0, 0.0, 0.0, 0.0, 0.0, 1.0, 0.0, 1.0, 0.0, 1.0, 0.0, 1.0, 0.0, 0.0, 0.0, 0.0, 0.0, 0.0, 0.0, 0.0, 1.0, 1.0, 1.0, 1.0, 1.0, 1.0, 1.0, 1.0, 0.0, 0.0, 0.0, 0.0, 0.0, 0.0, 0.0, 0.0, 1.0, 1.0, 1.0, 1.0, 1.0, 1.0, 1.0, 1.0, 0.0, 0.0, 0.0, 0.0, 0.0, 0.0, 0.0, 0.0, 0.0, 0.0, 0.0, 0.0, 0.0, 0.0, 0.0, 0.0, 1.0, 1.0, 1.0, 1.0, 1.0, 1.0, 1.0, 1.0, 0.0, 0.0, 0.0, 0.0, 0.0, 0.0, 0.0, 0.0, 1.0, 1.0, 1.0, 1.0, 1.0, 1.0, 1.0, 1.0, 0.0, 0.0, 0.0, 0.0, 0.0, 0.0, 0.0, 0.0, 0.0, 1.0, 0.0, 1.0, 0.0, 1.0, 0.0, 1.0, 0.0, 0.0, 0.0, 0.0, 0.0, 0.0, 0.0, 0.0, 0.0, 1.0, 0.0, 1.0, 0.0, 1.0, 0.0, 1.0, 0.0, 0.0, 0.0, 0.0, 0.0, 0.0, 0.0, 0.0, 0.0, 0.0, 0.0, 0.0, 0.0, 0.0, 0.0, 0.0, 1.0, 1.0, 1.0, 1.0, 1.0, 1.0, 1.0, 1.0, 0.0, 0.0, 0.0, 0.0, 0.0, 0.0, 0.0, 0.0, 0.4444, 1.0, 0.5556, 1.0, 0.5556, 1.0, 0.4444, 1.0, 0.0, 0.0, 0.0, 0.0, 0.0, 0.0, 0.0, 0.0, 0.2222, 1.0, 0.3333, 1.0, 0.3333, 1.0, 0.2222, 1.0, 0.0, 0.0, 0.0, 0.0, 0.0, 0.0, 0.0, 0.0, 0.0, 1.0, 0.1111, 1.0, 0.1111, 1.0, 0.0, 1.0, 0.0, 0.0, 0.0, 0.0, 0.0, 0.0, 0.0, 0.0, 0.0, 0.5556, 0.0, 0.6667, 0.0, 0.6667, 0.0, 0.5556, 0.0, 0.7778, 0.0, 0.8889, 0.0, 0.8889, 0.0, 0.7778, 0.0, 0.2222, 0.0, 0.3333, 0.0, 0.3333, 0.0, 0.2222, 0.0, 0.4444, 0.0, 0.5556, 0.0, 0.5556, 0.0, 0.4444, 0.0, 0.0, 0.0, 0.1111, 0.0, 0.1111, 0.0, 0.0, 0.0, 0.6667, 0.0, 0.7778, 0.0, 0.7778, 0.0, 0.6667, 0.0, 0.1111, 0.0, 0.2222, 0.0, 0.2222, 0.0, 0.1111, 0.0, 0.8889, 0.0, 1.0, 0.0, 1.0, 0.0, 0.8889, 0.0, 0.3333, 0.0, 0.4444, 0.0, 0.4444, 0.0, 0.3333, 0.0, 0.0, 0.0, 0.0, 0.0, 0.0, 0.0, 0.0, 0.0, 0.0, 0.0, 0.0, 0.0, 0.0, 0.0, 0.0, 0.0, 0.0, 0.0, 0.0, 0.0, 0.0, 0.0, 0.0, 0.0, 0.0, 0.0, 0.0, 0.0, 0.0, 0.0, 0.0, 0.0, 0.0, 0.0, 0.0, 0.0, 0.0, 0.0, 0.0, 0.0, 0.0, 0.0, 0.0, 0.0, 0.0, 0.0, 0.0, 0.0, 0.0, 0.0, 0.0, 0.0, 0.0, 0.0, 0.0, 0.0, 0.8889, 0.0, 0.7778, 0.0, 0.7778, 0.0, 0.8889, 0.0, 0.0, 0.0, 0.0, 0.0, 0.0, 0.0, 0.0, 0.0, 0.0, 0.0, 0.0, 0.0, 0.0, 0.0, 0.0, 0.0, 0.0, 0.0, 0.0, 0.0, 0.0, 0.0, 0.0, 0.0, 0.0, 0.0, 0.0, 0.0, 0.0, 0.0, 0.0, 0.0, 0.0, 0.0, 0.0, 0.0, 0.0, 0.0, 0.0, 0.0, 0.0, 0.0, 0.0, 0.0, 0.0, 0.0, 0.0, 0.0, 0.0, 0.0, 0.0, 0.0, 0.0, 0.0, 0.0, 0.0, 0.0, 0.0, 0.0, 0.0, 0.0, 0.0, 0.0, 0.0, 0.0, 0.0, 0.0, 0.0, 0.0, 0.0, 0.0, 0.0, 0.0, 0.0, 0.0, 0.0, 0.0, 0.0, 0.0, 0.8889, 1.0, 1.0, 1.0, 1.0, 1.0, 0.8889, 1.0, 0.6667, 1.0, 0.7778, 1.0, 0.7778, 1.0, 0.6667, 1.0, 0.6667, 1.0, 0.7778, 1.0, 0.7778, 1.0, 0.6667, 1.0, 0.8889, 1.0, 1.0, 1.0, 1.0, 1.0, 0.8889, 1.0, 0.0, 1.0, 0.1111, 1.0, 0.1111, 1.0, 0.0, 1.0, 0.2222, 1.0, 0.3333, 1.0, 0.3333, 1.0, 0.2222, 1.0, 0.4444, 1.0, 0.5556, 1.0, 0.5556, 1.0, 0.4444, 1.0, 1.0, 1.0, 1.0, 1.0, 1.0, 1.0, 1.0, 1.0, 0.0, 1.0, 0.0, 1.0, 0.0, 1.0, 0.0, 1.0, 0.0, 1.0, 0.0, 1.0, 0.0, 1.0, 0.0, 1.0, 0.0, 1.0, 0.0, 1.0, 0.0, 1.0, 0.0, 1.0, 1.0, 1.0, 1.0, 1.0, 1.0, 1.0, 1.0, 1.0, 1.0, 1.0, 1.0, 1.0, 1.0, 1.0, 1.0, 1.0, 0.0, 0.0, 0.0, 0.0, 0.0, 0.0, 0.0, 0.0, 0.0, 0.0, 0.0, 0.0, 0.0, 0.0, 0.0, 0.0, 0.0, 0.0, 0.0, 0.0, 0.0, 0.0, 0.0, 0.0, 0.0, 0.0, 0.0, 0.0, 0.0, 0.0, 0.0, 0.0, 0.0, 0.0, 0.0, 0.0, 0.0, 0.0, 0.0, 0.0, 0.0, 0.0, 0.0, 0.0, 0.0, 0.0, 0.0, 0.0, 0.0, 0.0, 0.0, 0.0, 0.0, 0.0, 0.0, 0.0, 0.0, 0.0, 0.0, 0.0, 0.0, 0.0, 0.0, 0.0, 0.0, 0.2222, 0.0, 0.1111, 0.0, 0.1111, 0.0, 0.2222, 0.0, 1.0, 0.0, 1.0, 0.0, 1.0, 0.0, 1.0, 0.0, 1.0, 0.0, 1.0, 0.0, 1.0, 0.0, 1.0, 1.0, 1.0, 1.0, 1.0, 1.0, 1.0, 1.0, 1.0, 0.4444, 1.0, 0.5556, 1.0, 0.5556, 1.0, 0.4444, 1.0, 0.2222, 1.0, 0.3333, 1.0, 0.3333, 1.0, 0.2222, 1.0, 0.0, 1.0, 0.1111, 1.0, 0.1111, 1.0, 0.0, 1.0, 0.8889, 1.0, 1.0, 1.0, 1.0, 1.0, 0.8889, 1.0, 0.6667, 1.0, 0.7778, 1.0, 0.7778, 1.0, 0.6667, 1.0, 0.6667, 1.0, 0.7778, 1.0, 0.7778, 1.0, 0.6667, 1.0, 0.8889, 1.0, 1.0, 1.0, 1.0, 1.0, 0.8889, 1.0, 0.0, 1.0, 0.1111, 1.0, 0.1111, 1.0, 0.0, 1.0, 0.2222, 1.0, 0.3333, 1.0, 0.3333, 1.0, 0.2222, 1.0, 0.4444, 1.0, 0.5556, 1.0, 0.5556, 1.0, 0.4444, 1.0, 1.0, 1.0, 1.0, 1.0, 1.0, 1.0, 1.0, 1.0, 0.0, 1.0, 0.0, 1.0, 0.0, 1.0, 0.0, 1.0, 0.0, 1.0, 0.0, 1.0, 0.0, 1.0, 0.0, 1.0, 1.0, 1.0, 1.0, 1.0, 1.0, 1.0, 1.0, 1.0, 1.0, 0.6667, 1.0, 0.5556, 1.0, 0.5556, 1.0, 0.6667, 1.0, 0.1111, 1.0, 0.0, 1.0, 0.0, 1.0, 0.1111, 1.0, 0.8889, 1.0, 0.7778, 1.0, 0.7778, 1.0, 0.8889, 1.0, 0.3333, 1.0, 0.2222, 1.0, 0.2222, 1.0, 0.3333, 0.0, 0.0, 0.0, 0.0, 0.0, 0.0, 0.0, 0.0, 0.0, 0.0, 0.0, 0.0, 0.0, 0.0, 0.0, 0.0, 0.0, 0.0, 0.0, 0.0, 0.0, 0.0, 0.0, 0.0, 0.0, 0.0, 0.0, 0.0, 0.0, 0.0, 0.0, 0.0, 0.0, 0.0, 0.0, 0.0, 0.0, 0.0, 0.0, 0.0, 0.0, 0.0, 0.0, 0.0, 0.0, 0.0, 0.0, 0.0, 0.0, 0.0, 0.0, 0.0, 0.0, 0.0, 0.0, 0.0, 0.0, 0.0, 0.0, 0.0, 0.0, 0.0, 0.0, 0.0, 0.0, 0.0, 0.0, 0.0, 0.0, 0.0, 0.0, 0.0, 1.0, 0.5556, 1.0, 0.4444, 1.0, 0.4444, 1.0, 0.5556, 1.0, 0.7778, 1.0, 0.6667, 1.0, 0.6667, 1.0, 0.7778, 1.0, 0.2222, 1.0, 0.1111, 1.0, 0.1111, 1.0, 0.2222, 1.0, 1.0, 1.0, 0.8889, 1.0, 0.8889, 1.0, 1.0, 1.0, 0.4444, 1.0, 0.3333, 1.0, 0.3333, 1.0, 0.4444, 0.0, 0.2222, 0.0, 0.3333, 0.0, 0.3333, 0.0, 0.2222, 0.0, 0.6667, 0.0, 0.7778, 0.0, 0.7778, 0.0, 0.6667, 0.0, 0.3333, 0.0, 0.4444, 0.0, 0.4444, 0.0, 0.3333, 0.0, 0.0, 0.0, 0.1111, 0.0, 0.1111, 0.0, 0.0, 0.0, 0.7778, 0.0, 0.8889, 0.0, 0.8889, 0.0, 0.7778, 0.0, 0.4444, 0.0, 0.5556, 0.0, 0.5556, 0.0, 0.4444, 0.0, 0.1111, 0.0, 0.2222, 0.0, 0.2222, 0.0, 0.1111, 0.0, 0.8889, 0.0, 1.0, 0.0, 1.0, 0.0, 0.8889, 0.0, 0.5556, 0.0, 0.6667, 0.0, 0.6667, 0.0, 0.5556, 1.0, 0.4444, 1.0, 0.3333, 1.0, 0.3333, 1.0, 0.4444, 1.0, 1.0, 1.0, 0.8889, 1.0, 0.8889, 1.0, 1.0, 1.0, 0.2222, 1.0, 0.1111, 1.0, 0.1111, 1.0, 0.2222, 1.0, 0.7778, 1.0, 0.6667, 1.0, 0.6667, 1.0, 0.7778, 1.0, 0.5556, 1.0, 0.4444, 1.0, 0.4444, 1.0, 0.5556, 1.0, 0.3333, 1.0, 0.2222, 1.0, 0.2222, 1.0, 0.3333, 1.0, 0.8889, 1.0, 0.7778, 1.0, 0.7778, 1.0, 0.8889, 1.0, 0.1111, 1.0, 0.0, 1.0, 0.0, 1.0, 0.1111, 0.0, 0.0, 0.0, 0.0, 0.0, 0.0, 0.0, 0.0, 0.0, 0.0, 0.0, 0.0, 0.0, 0.0, 0.0, 0.0, 0.0, 0.0, 0.0, 0.0, 0.0, 0.0, 0.0, 0.0, 1.0, 0.6667, 1.0, 0.5556, 1.0, 0.5556, 1.0, 0.6667, 0.0, 0.0, 0.0, 0.0, 0.0, 0.0, 0.0, 0.0, 0.0, 0.0, 0.0, 0.0, 0.0, 0.0, 0.0, 0.0, 0.0, 1.0, 0.0, 1.0, 0.0, 1.0, 0.0, 1.0, 0.0, 0.0, 0.0, 0.0, 0.0, 0.0, 0.0, 0.0, 0.0, 0.5556, 0.0, 0.6667, 0.0, 0.6667, 0.0, 0.5556, 0.0, 0.0, 0.0, 0.0, 0.0, 0.0, 0.0, 0.0, 0.0, 0.8889, 0.0, 1.0, 0.0, 1.0, 0.0, 0.8889, 0.0, 0.1111, 0.0, 0.2222, 0.0, 0.2222, 0.0, 0.1111, 0.0, 0.4444, 0.0, 0.5556, 0.0, 0.5556, 0.0, 0.4444, 0.0, 0.0, 0.0, 0.0, 0.0, 0.0, 0.0, 0.0, 0.0, 0.7778, 0.0, 0.8889, 0.0, 0.8889, 0.0, 0.7778, 0.0, 0.0, 0.0, 0.0, 0.0, 0.0, 0.0, 0.0, 0.0, 0.0, 0.0, 0.0, 0.0, 0.0, 0.0, 0.0, 0.0, 0.0, 0.0, 0.1111, 0.0, 0.1111, 0.0, 0.0, 0.0, 0.0, 0.0, 0.0, 0.0, 0.0, 0.0, 0.0, 0.0, 0.3333, 0.0, 0.4444, 0.0, 0.4444, 0.0, 0.3333, 0.0, 0.6667, 0.0, 0.7778, 0.0, 0.7778, 0.0, 0.6667, 0.0, 0.2222, 0.0, 0.3333, 0.0, 0.3333, 0.0, 0.2222, 0.0, 0.0, 0.0, 0.0, 0.0, 0.0, 0.0, 0.0, 0.8889, 0.8889, 1.0, 0.8889, 1.0, 1.0, 0.8889, 1.0, 0.0, 0.0, 0.0, 0.0, 0.0, 0.0, 0.0, 0.0, 0.0, 1.0, 0.0, 1.0, 0.0, 1.0, 0.0, 1.0, 0.0, 0.0, 0.0, 0.0, 0.0, 0.0, 0.0, 0.0, 0.0, 1.0, 0.0, 1.0, 0.0, 1.0, 0.0, 1.0, 0.6667, 0.8889, 0.7778, 0.8889, 0.7778, 1.0, 0.6667, 1.0, 0.0, 0.7778, 0.0, 0.6667, 0.0, 0.6667, 0.0, 0.7778, 0.0, 0.0, 0.0, 0.0, 0.0, 0.0, 0.0, 0.0, 0.0, 0.0, 0.0, 0.0, 0.0, 0.0, 0.0, 0.0, 0.4444, 0.8889, 0.5556, 0.8889, 0.5556, 1.0, 0.4444, 1.0, 0.2222, 0.8889, 0.3333, 0.8889, 0.3333, 1.0, 0.2222, 1.0, 0.0, 0.8889, 0.1111, 0.8889, 0.1111, 1.0, 0.0, 1.0, 0.8889, 0.7778, 1.0, 0.7778, 1.0, 0.8889, 0.8889, 0.8889, 0.0, 0.0, 0.0, 0.0, 0.0, 0.0, 0.0, 0.0, 0.0, 0.0, 0.0, 0.0, 0.0, 0.0, 0.0, 0.0, 0.0, 0.0, 0.0, 0.0, 0.0, 0.0, 0.0, 0.0, 0.6667, 0.7778, 0.7778, 0.7778, 0.7778, 0.8889, 0.6667, 0.8889, 0.0, 0.0, 0.0, 0.0, 0.0, 0.0, 0.0, 0.0, 0.0, 0.0, 0.0, 0.0, 0.0, 0.0, 0.0, 0.0, 0.0, 1.0, 0.0, 1.0, 0.0, 1.0, 0.0, 1.0, 0.0, 0.0, 0.0, 0.0, 0.0, 0.0, 0.0, 0.0, 0.4444, 0.7778, 0.5556, 0.7778, 0.5556, 0.8889, 0.4444, 0.8889, 0.0, 0.0, 0.0, 0.0, 0.0, 0.0, 0.0, 0.0, 0.2222, 0.7778, 0.3333, 0.7778, 0.3333, 0.8889, 0.2222, 0.8889, 0.0, 0.7778, 0.1111, 0.7778, 0.1111, 0.8889, 0.0, 0.8889, 0.8889, 0.6667, 1.0, 0.6667, 1.0, 0.7778, 0.8889, 0.7778, 0.0, 0.0, 0.0, 0.0, 0.0, 0.0, 0.0, 0.0, 0.6667, 0.6667, 0.7778, 0.6667, 0.7778, 0.7778, 0.6667, 0.7778, 0.0, 0.0, 0.0, 0.0, 0.0, 0.0, 0.0, 0.0, 0.0, 0.0, 0.0, 0.0, 0.0, 0.0, 0.0, 0.0, 0.4444, 0.6667, 0.5556, 0.6667, 0.5556, 0.7778, 0.4444, 0.7778, 0.0, 1.0, 0.0, 1.0, 0.0, 1.0, 0.0, 1.0, 0.2222, 0.6667, 0.3333, 0.6667, 0.3333, 0.7778, 0.2222, 0.7778, 0.0, 0.6667, 0.1111, 0.6667, 0.1111, 0.7778, 0.0, 0.7778, 0.8889, 0.5556, 1.0, 0.5556, 1.0, 0.6667, 0.8889, 0.6667, 0.0, 0.0, 0.0, 0.0, 0.0, 0.0, 0.0, 0.0, 0.6667, 0.5556, 0.7778, 0.5556, 0.7778, 0.6667, 0.6667, 0.6667, 0.0, 0.0, 0.0, 0.0, 0.0, 0.0, 0.0, 0.0, 0.0, 1.0, 0.0, 1.0, 0.0, 1.0, 0.0, 1.0, 0.0, 0.0, 0.0, 0.0, 0.0, 0.0, 0.0, 0.0, 0.0, 0.0, 0.0, 0.0, 0.0, 0.0, 0.0, 0.0, 0.4444, 0.5556, 0.5556, 0.5556, 0.5556, 0.6667, 0.4444, 0.6667, 0.0, 0.0, 0.0, 0.0, 0.0, 0.0, 0.0, 0.0, 0.0, 0.0, 0.0, 0.0, 0.0, 0.0, 0.0, 0.0, 0.0, 0.0, 0.0, 0.0, 0.0, 0.0, 0.0, 0.0, 0.2222, 0.5556, 0.3333, 0.5556, 0.3333, 0.6667, 0.2222, 0.6667, 0.0, 0.5556, 0.1111, 0.5556, 0.1111, 0.6667, 0.0, 0.6667, 0.0, 0.0, 0.0, 0.0, 0.0, 0.0, 0.0, 0.0, 0.0, 0.0, 0.0, 0.0, 0.0, 0.0, 0.0, 0.0, 0.0, 0.0, 0.0, 0.0, 0.0, 0.0, 0.0, 0.0, 0.0, 0.0, 0.0, 0.0, 0.0, 0.0, 0.0, 0.0, 0.0, 0.0, 0.0, 0.0, 0.0, 0.0, 0.0, 0.0, 0.0, 0.0, 0.0, 0.0, 0.0, 0.0, 0.0, 0.0, 0.0, 0.0, 0.0, 0.0, 0.0, 0.0, 0.0, 0.0, 0.0, 0.0, 0.0, 0.0, 0.0, 0.0, 0.0, 0.0, 0.0, 1.0, 0.0, 1.0, 0.0, 1.0, 0.0, 1.0, 0.0, 0.0, 0.0, 0.0, 0.0, 0.0, 0.0, 0.0, 0.0, 0.0, 0.0, 0.0, 0.0, 0.0, 0.0, 0.0, 0.0, 0.0, 0.0, 0.0, 0.0, 0.0, 0.0, 0.0, 0.0, 0.0, 0.0, 0.0, 0.0, 0.0, 0.0, 0.0, 0.0, 0.0, 0.0, 0.0, 0.0, 0.0, 0.0, 0.0, 0.0, 0.0, 0.0, 0.0, 0.0, 0.0, 0.0, 0.0, 0.0, 0.0, 0.0, 0.0, 0.0, 0.0, 0.0, 0.0, 0.0, 0.0, 0.0, 0.0, 0.0, 0.0, 0.0, 0.0, 0.0, 0.0, 0.0, 0.0, 0.0, 0.0, 0.0, 0.0, 0.0, 0.0, 0.0, 0.0, 0.0, 0.0, 0.0, 0.0, 0.8889, 0.4444, 1.0, 0.4444, 1.0, 0.5556, 0.8889, 0.5556, 0.0, 0.0, 0.0, 0.0, 0.0, 0.0, 0.0, 0.0, 0.6667, 0.4444, 0.7778, 0.4444, 0.7778, 0.5556, 0.6667, 0.5556, 0.4444, 0.4444, 0.5556, 0.4444, 0.5556, 0.5556, 0.4444, 0.5556, 0.2222, 0.4444, 0.3333, 0.4444, 0.3333, 0.5556, 0.2222, 0.5556, 0.0, 0.0, 0.0, 0.0, 0.0, 0.0, 0.0, 0.0, 0.0, 0.4444, 0.1111, 0.4444, 0.1111, 0.5556, 0.0, 0.5556, 0.0, 0.0, 0.0, 0.0, 0.0, 0.0, 0.0, 0.0, 0.0, 1.0, 0.0, 1.0, 0.0, 1.0, 0.0, 1.0, 0.0, 0.0, 0.0, 0.0, 0.0, 0.0, 0.0, 0.0, 0.0, 0.0, 0.0, 0.0, 0.0, 0.0, 0.0, 0.0, 0.8889, 0.3333, 1.0, 0.3333, 1.0, 0.4444, 0.8889, 0.4444, 0.0, 0.0, 0.0, 0.0, 0.0, 0.0, 0.0, 0.0, 0.0, 0.0, 0.0, 0.0, 0.0, 0.0, 0.0, 0.0, 0.0, 0.0, 0.0, 0.0, 0.0, 0.0, 0.0, 0.0, 0.6667, 0.3333, 0.7778, 0.3333, 0.7778, 0.4444, 0.6667, 0.4444, 0.4444, 0.3333, 0.5556, 0.3333, 0.5556, 0.4444, 0.4444, 0.4444, 0.2222, 0.3333, 0.3333, 0.3333, 0.3333, 0.4444, 0.2222, 0.4444, 0.0, 0.3333, 0.1111, 0.3333, 0.1111, 0.4444, 0.0, 0.4444, 0.8889, 0.2222, 1.0, 0.2222, 1.0, 0.3333, 0.8889, 0.3333, 0.6667, 0.2222, 0.7778, 0.2222, 0.7778, 0.3333, 0.6667, 0.3333, 0.4444, 0.2222, 0.5556, 0.2222, 0.5556, 0.3333, 0.4444, 0.3333, 0.2222, 0.2222, 0.3333, 0.2222, 0.3333, 0.3333, 0.2222, 0.3333, 0.0, 0.2222, 0.1111, 0.2222, 0.1111, 0.3333, 0.0, 0.3333, 0.8889, 0.1111, 1.0, 0.1111, 1.0, 0.2222, 0.8889, 0.2222, 0.0, 1.0, 0.0, 1.0, 0.0, 1.0, 0.0, 1.0, 0.6667, 0.1111, 0.7778, 0.1111, 0.7778, 0.2222, 0.6667, 0.2222, 0.4444, 0.1111, 0.5556, 0.1111, 0.5556, 0.2222, 0.4444, 0.2222, 0.2222, 0.1111, 0.3333, 0.1111, 0.3333, 0.2222, 0.2222, 0.2222, 0.0, 0.1111, 0.1111, 0.1111, 0.1111, 0.2222, 0.0, 0.2222, 0.8889, 0.0, 1.0, 0.0, 1.0, 0.1111, 0.8889, 0.1111, 0.6667, 0.0, 0.7778, 0.0, 0.7778, 0.1111, 0.6667, 0.1111, 0.4444, 0.0, 0.5556, 0.0, 0.5556, 0.1111, 0.4444, 0.1111, 0.2222, 0.0, 0.3333, 0.0, 0.3333, 0.1111, 0.2222, 0.1111, 0.0, 0.0, 0.1111, 0.0, 0.1111, 0.1111, 0.0, 0.1111, 0.0, 0.0, 0.0, 0.0, 0.0, 0.0, 0.0, 0.0, 0.0, 0.0, 0.0, 0.0, 0.0, 0.0, 0.0, 0.0, 0.0, 0.0, 0.0, 0.0, 0.0, 0.0, 0.0, 0.0, 0.0, 0.0, 0.0, 0.0, 0.0, 0.0, 0.0, 0.0, 0.0, 0.0, 0.0, 0.0, 0.0, 0.0, 0.0, 0.0, 0.0, 1.0, 0.0, 0.8889, 0.0, 0.8889, 0.0, 1.0, 0.0, 0.0, 0.0, 0.0, 0.0, 0.0, 0.0, 0.0, 0.0, 0.0, 0.0, 0.0, 0.0, 0.0, 0.0, 0.0, 0.0, 1.0, 0.0, 1.0, 0.0, 1.0, 0.0, 1.0, 0.0, 0.0, 0.0, 0.0, 0.0, 0.0, 0.0, 0.0, 0.0, 0.0, 0.0, 0.0, 0.0, 0.0, 0.0, 0.0, 0.0, 0.0, 0.0, 0.0, 0.0, 0.0, 0.0, 0.0, 0.0, 0.0, 0.0, 0.0, 0.0, 0.0, 0.0, 0.0, 0.0, 0.0, 0.0, 0.0, 0.0, 0.0, 0.0, 0.0, 0.0, 0.0, 0.0, 0.0, 0.0, 0.0, 0.0, 0.0, 0.0, 0.0, 0.0, 0.0, 0.0, 0.0, 0.0, 0.0, 0.0, 0.0, 0.0, 0.0, 0.0, 0.0, 0.0, 0.0, 0.0, 0.0, 0.0, 0.0, 0.0, 0.0, 0.0, 0.0, 0.0, 0.0, 0.0, 0.0, 0.0, 0.0, 0.0, 0.0, 0.0, 0.0, 0.0, 0.0, 0.0, 0.0, 0.0, 0.0, 0.0, 0.0, 0.0, 0.0, 0.0, 0.0, 0.0, 0.0, 0.0, 0.0, 0.0, 0.0, 0.0, 0.0, 0.0, 0.0, 0.0, 0.0, 0.0, 0.0, 0.0, 0.0, 0.0, 0.0, 0.0, 0.0, 0.0, 0.0, 0.0, 0.0, 0.0, 0.0, 0.0, 0.0, 0.0, 0.0, 0.0, 0.0, 0.0, 0.0, 0.0, 0.0, 0.0, 0.0, 0.0, 0.0, 0.0, 0.0, 0.0, 0.0, 0.0, 0.0, 0.0, 0.0, 0.0, 0.0, 0.0, 0.0, 0.0, 0.0, 0.0, 0.0, 0.0, 0.0, 0.0, 0.0, 0.0, 0.0, 0.0, 0.0, 0.0, 0.0, 0.0, 0.0, 0.0, 0.0, 0.0, 0.0, 0.0, 0.0, 0.0, 0.0, 0.0, 0.0, 0.0, 0.0, 0.0, 0.0, 0.0, 0.0, 0.0, 0.0, 0.0, 0.0, 0.0, 0.0, 0.0, 0.4444, 0.0, 0.3333, 0.0, 0.3333, 0.0, 0.4444, 0.0, 0.0, 0.0, 0.0, 0.0, 0.0, 0.0, 0.0, 0.0, 0.0, 0.0, 0.0, 0.0, 0.0, 0.0, 0.0, 0.0, 0.0, 0.0, 0.0, 0.0, 0.0, 0.0, 0.0, 0.0, 0.0, 0.0, 0.0, 0.0, 0.0, 0.0, 0.0, 0.0, 0.0, 0.0, 0.0, 0.0, 0.0, 0.0, 0.0, 0.0, 0.0, 0.0, 0.0, 0.0, 0.0, 0.0, 0.0, 0.0, 0.0, 0.0, 0.0, 0.0, 0.0, 0.0, 0.0, 0.0, 0.0, 0.0, 0.0, 0.0, 0.0, 0.0, 0.0, 0.0, 0.0, 0.0, 0.0, 0.0, 0.0, 0.0, 0.0, 0.0, 0.0, 0.0, 0.0, 0.0, 0.0, 0.0, 0.0, 0.0, 0.0, 0.0, 0.0, 0.0, 0.0, 0.0, 0.0, 0.0, 0.0, 0.0, 0.0, 0.0, 0.0, 0.0, 0.0, 0.0, 0.0, 0.0, 0.0, 0.0, 0.0, 0.0, 0.0, 0.0, 0.0, 0.0, 0.0, 0.0, 0.0, 0.0, 0.0, 0.0, 0.0, 0.0, 0.0, 0.0, 0.0, 0.0, 0.0, 0.0, 0.0, 0.0, 0.0, 0.0, 0.0, 0.0, 0.0, 0.0, 0.0, 0.0, 0.0, 0.0, 0.0, 0.0, 0.0, 0.0, 0.0, 0.0, 0.0, 0.0, 0.0, 0.0, 0.0, 0.0, 0.0, 0.0, 0.0, 0.0, 0.0, 0.0, 0.0, 0.0, 0.0, 0.0, 0.0, 0.0, 0.0, 0.0, 0.0, 0.0, 0.0, 0.0, 0.0, 0.0, 0.0, 0.0, 0.0, 0.0, 0.0, 0.0, 0.0, 0.0, 0.0, 0.0, 0.0, 0.0, 0.0, 0.0, 0.0, 0.0, 0.0, 0.0, 0.0, 0.0, 0.0, 0.0, 0.0, 0.0, 0.0, 0.0, 0.0, 0.0, 0.0, 0.0, 0.0, 0.0, 0.0, 0.0, 0.0, 0.0, 0.0, 0.0, 0.0, 0.0, 0.0, 0.0, 0.0, 0.0, 0.0, 0.0, 0.0, 0.0, 0.0, 0.0, 0.0, 0.0, 0.0, 0.0, 0.0, 0.0, 0.0, 0.0, 0.0, 0.0, 0.0, 0.0, 0.0, 0.0, 0.0, 0.0, 0.0, 0.0, 0.0, 0.0, 0.0, 0.0, 0.0, 0.0, 0.0, 0.0, 0.0, 0.0, 0.0, 0.0, 0.0, 0.0, 0.0, 0.0, 0.0, 0.0, 0.0, 0.0, 0.0, 0.0, 0.0, 0.0, 0.0, 0.0, 0.0, 0.0, 0.0, 0.0, 0.0, 0.0, 0.0, 0.0, 0.0, 0.0, 0.0, 0.0, 0.0, 0.0, 0.0, 0.0, 0.0, 0.0, 0.0, 0.0, 0.0, 0.0, 0.0, 0.0, 0.0, 0.0, 0.0, 0.0, 0.0, 0.0, 0.0, 0.0, 0.0, 0.0, 0.0, 0.0, 0.0, 0.0, 0.0, 0.0, 0.0, 0.0, 0.0, 0.0, 0.0, 0.0, 0.0, 0.0, 0.0, 0.0, 0.0, 0.0, 0.0, 0.0, 0.0, 0.0, 0.0, 0.0, 0.0, 0.0, 0.0, 0.0, 0.0, 0.0, 0.0, 0.0, 0.0, 0.0, 0.0, 0.0, 0.0, 0.0, 0.0, 0.0, 0.0, 0.0, 0.0, 0.0, 0.0, 0.0, 0.0, 0.0, 0.0, 0.0, 0.0, 0.0, 0.0, 0.0, 0.0, 0.0, 0.0, 0.0, 0.0, 0.0, 0.0, 0.0, 0.0, 0.0, 0.0, 0.0, 0.0, 0.0, 0.0, 0.0, 0.0, 0.0, 0.0, 0.0, 0.0, 0.0, 0.0, 0.0, 0.0, 0.0, 0.0, 0.0, 0.0, 0.0, 0.0, 0.0, 0.0, 0.0, 0.0, 0.0, 0.0, 0.0, 0.0, 0.0, 0.0, 0.0, 0.0, 0.0, 0.0, 0.0, 0.0, 0.0, 0.0, 0.0, 0.0, 0.0, 0.0, 0.0, 0.0, 0.0, 0.0, 0.0, 0.0, 0.0, 0.0, 0.0, 0.0, 0.0, 0.0, 0.0, 0.0, 0.0, 0.0, 0.0, 0.5556, 0.0, 0.4444, 0.0, 0.4444, 0.0, 0.5556, 0.0, 0.0, 0.0, 0.0, 0.0, 0.0, 0.0, 0.0, 0.0, 0.0, 0.0, 0.0, 0.0, 0.0, 0.0, 0.0, 0.0, 0.0, 0.0, 0.0, 0.0, 0.0, 0.0, 0.0, 0.0, 0.0, 0.0, 0.0, 0.0, 0.0, 0.0, 0.0, 0.0, 1.0, 0.0, 1.0, 0.0, 1.0, 0.0, 1.0, 0.0, 0.0, 0.0, 0.0, 0.0, 0.0, 0.0, 0.0, 0.0, 0.0, 0.0, 0.0, 0.0, 0.0, 0.0, 0.0, 0.0, 0.0, 0.0, 0.0, 0.0, 0.0, 0.0, 0.0, 0.0, 0.0, 0.0, 0.0, 0.0, 0.0, 0.0, 0.0, 0.0, 0.0, 0.0, 0.0, 0.0, 0.0, 0.0, 0.0, 0.0, 0.0, 0.0, 0.0, 0.0, 0.0, 0.0, 0.0, 0.0, 0.0, 0.0, 0.0, 0.0, 0.0, 0.0, 0.0, 0.0, 0.0, 0.0, 0.0, 0.0, 0.0, 0.0, 0.0, 0.0, 0.0, 0.0, 0.0, 0.0, 0.0, 0.0, 0.0, 0.0, 0.0, 0.0, 0.0, 0.0, 0.0, 0.0, 0.0, 0.0, 0.0, 0.0, 0.0, 0.0, 0.0, 0.0, 0.0, 0.0, 0.0, 0.0, 0.0, 0.0, 0.0, 0.0, 0.0, 0.0, 0.0, 0.0, 0.0, 0.0, 0.0, 0.0, 0.0, 0.0, 0.0, 0.0, 0.0, 0.0, 0.0, 0.0, 0.0, 0.0, 0.0, 0.0, 0.0, 0.0, 0.0, 0.0, 0.0, 0.0, 0.0, 0.0, 0.0, 0.0, 0.0, 0.0, 0.0, 0.0, 0.0, 0.0, 0.0, 0.0, 0.0, 0.0, 0.0, 0.0, 0.0, 0.0, 0.0, 0.0, 0.0, 0.0, 0.0, 0.0, 0.0, 0.0, 0.0, 0.0, 0.0, 0.0, 0.0, 0.0, 0.0, 0.0, 0.0, 0.0, 0.0, 0.0, 0.0, 0.0, 0.0, 0.0, 0.0, 0.0, 0.0, 0.0, 0.0, 0.0, 0.0, 0.0, 0.0, 0.0, 0.0, 0.0, 0.0, 0.0, 0.0, 0.0, 0.0, 0.0, 0.0, 0.0, 0.0, 0.0, 0.0, 0.0, 0.0, 0.0, 0.0, 0.0, 0.0, 0.0, 0.0, 0.0, 0.0, 0.0, 0.0, 0.0, 0.0, 0.0, 0.0, 0.0, 0.0, 0.0, 0.0, 0.0, 0.0, 0.0, 0.0, 0.0, 0.0, 0.0, 0.0, 0.0, 0.0, 0.0, 0.0, 0.0, 0.0, 0.0, 0.0, 0.0, 0.0, 0.0, 0.0, 0.0, 0.0, 0.0, 0.0, 0.0, 0.0, 0.0, 0.0, 0.0, 0.0, 0.0, 0.0, 0.0, 0.0, 0.0, 0.0, 0.0, 0.0, 0.0, 0.0, 0.0, 0.0, 0.0, 0.0, 0.0, 0.0, 0.0, 0.0, 0.0, 0.0, 0.0, 0.0, 0.0, 0.0, 0.0, 0.0, 0.0, 0.0, 0.0, 0.0, 0.0, 0.0, 0.0, 0.0, 0.0, 0.0, 0.0, 0.0, 0.0, 0.0, 0.0, 0.0, 0.0, 0.0, 0.0, 0.0, 0.0, 0.0, 0.0, 0.0, 0.0, 0.0, 0.0, 0.0, 0.0, 0.0, 0.0, 0.0, 0.0, 0.0, 0.0, 0.0, 0.0, 0.0, 0.0, 0.0, 0.0, 0.0, 0.0, 0.0, 0.0, 0.0, 0.0, 0.0, 0.0, 0.0, 0.0, 0.0, 0.0, 0.0, 0.0, 0.0, 0.0, 0.0, 0.0, 0.0, 0.0, 0.0, 0.0, 0.0, 0.0, 0.0, 0.0, 0.0, 0.0, 0.0, 0.0, 0.0, 0.0, 0.0, 0.0, 0.0, 0.0, 0.0, 0.0, 0.0, 0.0, 0.0, 0.0, 1.0, 0.0, 1.0, 0.0, 1.0, 0.0, 1.0, 0.0, 0.0, 0.0, 0.0, 0.0, 0.0, 0.0, 0.0, 0.0, 0.0, 0.0, 0.0, 0.0, 0.0, 0.0, 0.0, 0.0, 0.0, 0.0, 0.0, 0.0, 0.0, 0.0, 0.0, 0.0, 0.0, 0.0, 0.0, 0.0, 0.0, 0.0, 0.0, 0.0, 0.6667, 0.0, 0.5556, 0.0, 0.5556, 0.0, 0.6667, 0.0, 0.1111, 0.0, 0.0, 0.0, 0.0, 0.0, 0.1111, 0.0, 0.0, 0.0, 0.0, 0.0, 0.0, 0.0, 0.0, 0.0, 0.0, 0.0, 0.0, 0.0, 0.0, 0.0, 0.0, 0.0, 0.0, 0.0, 0.0, 0.0, 0.0, 0.0, 0.0])
me_grid.use_remesh_fix_poles = True
me_grid.use_remesh_preserve_attributes = False
me_grid.use_mirror_vertex_groups = False
me_grid.update()

# ---- objects
ob_grid = bpy.data.objects.new('Grid', me_grid)

# ---- transforms, parenting, visibility, modifiers, constraints
ob_grid.location = (0.0, 0.0, 0.0)
ob_grid.rotation_euler = (1.571, -0.0, 0.0)
ob_grid.lineart.crease_threshold = 0.0

# ---- collection membership
col_collection.objects.link(ob_grid)

# ---- scene / render settings (as saved in the file)
scene.frame_start = 1; scene.frame_end = 250; scene.frame_set(1)
scene.render.engine = 'BLENDER_EEVEE_NEXT'
scene.cycles.use_denoising = False
scene.cycles.samples = 128
scene.cycles.sampling_pattern = 'TABULATED_SOBOL'
scene.cycles.use_adaptive_sampling = False
scene.cycles.use_light_tree = False
scene.view_settings.view_transform = 'Filmic'
bpy.context.view_layer.update()

# ---- added for rendering (the .blend has no active camera and no usable light): camera, sun
cam_auto = bpy.data.cameras.new('AutoCamera')
cam_auto.lens = 50.0
cam_auto.sensor_width = 36.0
cam_auto.clip_end = 1000.0
ob_auto_camera = bpy.data.objects.new('AutoCamera', cam_auto)
scene.collection.objects.link(ob_auto_camera)
ob_auto_camera.location = (5.23962, -6.4203, 6.1917)
ob_auto_camera.rotation_euler = (1.09748, -7.21219e-08, 0.694738)
scene.camera = ob_auto_camera
light_auto_sun = bpy.data.lights.new('AutoSun', 'SUN')
light_auto_sun.energy = 3.0
light_auto_sun.angle = 0.0523599
ob_auto_sun = bpy.data.objects.new('AutoSun', light_auto_sun)
scene.collection.objects.link(ob_auto_sun)
ob_auto_sun.rotation_euler = (0.872665, 0.174533, 0.523599)
bpy.context.view_layer.update()
